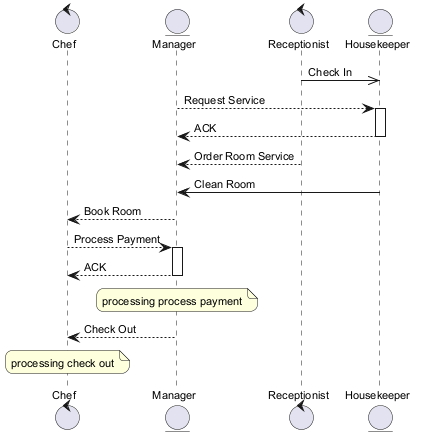

The diagram above was rendered by PlantUML. Its source (embedded in the PNG):
@startuml
skinparam backgroundColor #FFFFFF
skinparam roundCorner 15
skinparam defaultFontSize 11
control "Chef" as C
entity "Manager" as M
control "Receptionist" as R
entity "Housekeeper" as H
R ->> H : Check In
M --> H : Request Service
activate H
H --> M : ACK
deactivate H
R --> M : Order Room Service
H -> M : Clean Room
M --> C : Book Room
C --> M : Process Payment
activate M
M --> C : ACK
deactivate M
note over M : processing process payment
M --> C : Check Out
note over C : processing check out
@enduml